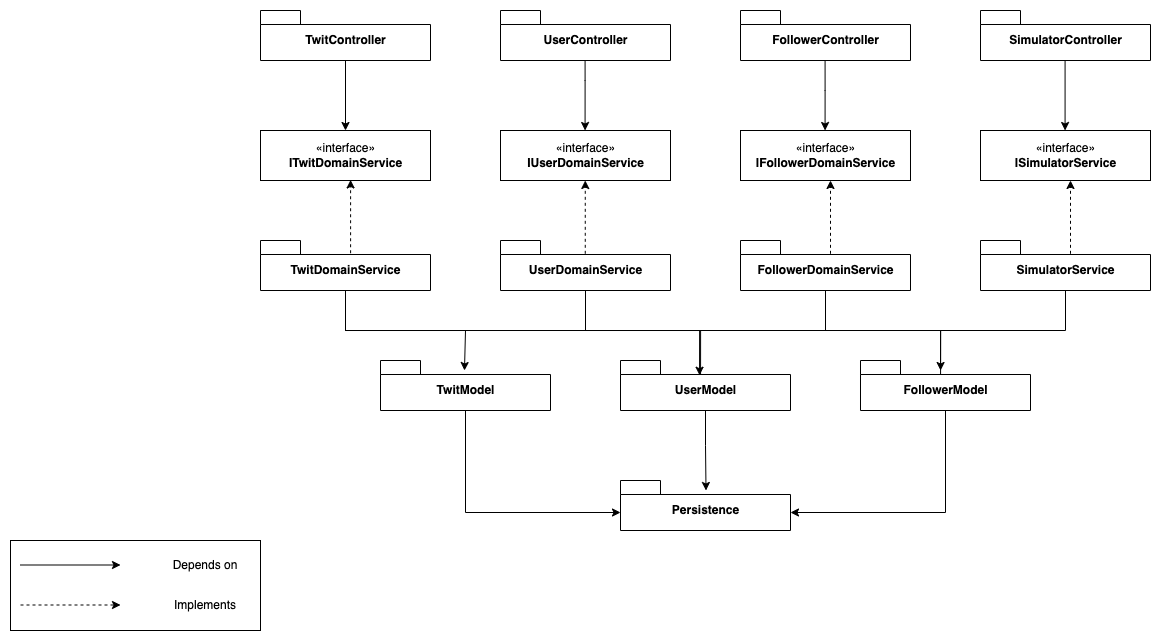

The diagram above was exported from draw.io. Its source (the exported page's mxGraphModel, read from the mxfile embedded in the PNG):
<mxGraphModel dx="1414" dy="744" grid="1" gridSize="10" guides="1" tooltips="1" connect="1" arrows="1" fold="1" page="1" pageScale="1" pageWidth="3300" pageHeight="4681" math="0" shadow="0">
  <root>
    <mxCell id="Be0I1-JZcETUKJDiZNtk-0" />
    <mxCell id="Be0I1-JZcETUKJDiZNtk-1" parent="Be0I1-JZcETUKJDiZNtk-0" />
    <mxCell id="NOPt_Q3bzIPYMNVwC7YD-0" style="edgeStyle=orthogonalEdgeStyle;rounded=0;orthogonalLoop=1;jettySize=auto;html=1;exitX=0.5;exitY=1;exitDx=0;exitDy=0;exitPerimeter=0;entryX=0.5;entryY=0;entryDx=0;entryDy=0;" parent="Be0I1-JZcETUKJDiZNtk-1" source="Be0I1-JZcETUKJDiZNtk-2" target="PDgeNu5BKjr9ryjMqOO8-2" edge="1">
      <mxGeometry relative="1" as="geometry" />
    </mxCell>
    <mxCell id="Be0I1-JZcETUKJDiZNtk-2" value="TwitController" style="shape=folder;fontStyle=1;spacingTop=10;tabWidth=40;tabHeight=14;tabPosition=left;html=1;" parent="Be0I1-JZcETUKJDiZNtk-1" vertex="1">
      <mxGeometry x="290" y="160" width="170" height="50" as="geometry" />
    </mxCell>
    <mxCell id="Be0I1-JZcETUKJDiZNtk-3" value="UserController" style="shape=folder;fontStyle=1;spacingTop=10;tabWidth=40;tabHeight=14;tabPosition=left;html=1;" parent="Be0I1-JZcETUKJDiZNtk-1" vertex="1">
      <mxGeometry x="530" y="160" width="170" height="50" as="geometry" />
    </mxCell>
    <mxCell id="Be0I1-JZcETUKJDiZNtk-4" value="FollowerController" style="shape=folder;fontStyle=1;spacingTop=10;tabWidth=40;tabHeight=14;tabPosition=left;html=1;" parent="Be0I1-JZcETUKJDiZNtk-1" vertex="1">
      <mxGeometry x="770" y="160" width="170" height="50" as="geometry" />
    </mxCell>
    <mxCell id="Be0I1-JZcETUKJDiZNtk-5" value="SimulatorController" style="shape=folder;fontStyle=1;spacingTop=10;tabWidth=40;tabHeight=14;tabPosition=left;html=1;" parent="Be0I1-JZcETUKJDiZNtk-1" vertex="1">
      <mxGeometry x="1010" y="160" width="170" height="50" as="geometry" />
    </mxCell>
    <mxCell id="PDgeNu5BKjr9ryjMqOO8-9" style="edgeStyle=orthogonalEdgeStyle;rounded=0;orthogonalLoop=1;jettySize=auto;html=1;exitX=0.53;exitY=0.255;exitDx=0;exitDy=0;exitPerimeter=0;entryX=0.53;entryY=0.989;entryDx=0;entryDy=0;entryPerimeter=0;dashed=1;" parent="Be0I1-JZcETUKJDiZNtk-1" source="PDgeNu5BKjr9ryjMqOO8-1" target="PDgeNu5BKjr9ryjMqOO8-2" edge="1">
      <mxGeometry relative="1" as="geometry">
        <Array as="points" />
      </mxGeometry>
    </mxCell>
    <mxCell id="NOPt_Q3bzIPYMNVwC7YD-8" style="edgeStyle=orthogonalEdgeStyle;rounded=0;orthogonalLoop=1;jettySize=auto;html=1;exitX=0.5;exitY=1;exitDx=0;exitDy=0;exitPerimeter=0;entryX=0.494;entryY=0.2;entryDx=0;entryDy=0;entryPerimeter=0;" parent="Be0I1-JZcETUKJDiZNtk-1" source="PDgeNu5BKjr9ryjMqOO8-1" target="NOPt_Q3bzIPYMNVwC7YD-4" edge="1">
      <mxGeometry relative="1" as="geometry">
        <mxPoint x="495" y="510" as="targetPoint" />
        <Array as="points">
          <mxPoint x="375" y="480" />
          <mxPoint x="495" y="480" />
        </Array>
      </mxGeometry>
    </mxCell>
    <mxCell id="V80s899e9-9hocU1AaRp-8" style="edgeStyle=orthogonalEdgeStyle;rounded=0;orthogonalLoop=1;jettySize=auto;html=1;exitX=0.5;exitY=1;exitDx=0;exitDy=0;exitPerimeter=0;strokeColor=default;entryX=0.471;entryY=0.3;entryDx=0;entryDy=0;entryPerimeter=0;endArrow=none;endFill=0;" edge="1" parent="Be0I1-JZcETUKJDiZNtk-1" source="PDgeNu5BKjr9ryjMqOO8-1" target="NOPt_Q3bzIPYMNVwC7YD-5">
      <mxGeometry relative="1" as="geometry">
        <mxPoint x="600" y="510" as="targetPoint" />
        <Array as="points">
          <mxPoint x="375" y="480" />
          <mxPoint x="730" y="480" />
        </Array>
      </mxGeometry>
    </mxCell>
    <mxCell id="V80s899e9-9hocU1AaRp-9" style="edgeStyle=orthogonalEdgeStyle;rounded=0;orthogonalLoop=1;jettySize=auto;html=1;exitX=0.5;exitY=1;exitDx=0;exitDy=0;exitPerimeter=0;entryX=0.471;entryY=0.3;entryDx=0;entryDy=0;entryPerimeter=0;strokeColor=default;endArrow=none;endFill=0;" edge="1" parent="Be0I1-JZcETUKJDiZNtk-1" source="PDgeNu5BKjr9ryjMqOO8-1" target="NOPt_Q3bzIPYMNVwC7YD-6">
      <mxGeometry relative="1" as="geometry">
        <Array as="points">
          <mxPoint x="375" y="480" />
          <mxPoint x="970" y="480" />
        </Array>
      </mxGeometry>
    </mxCell>
    <mxCell id="PDgeNu5BKjr9ryjMqOO8-1" value="TwitDomainService" style="shape=folder;fontStyle=1;spacingTop=10;tabWidth=40;tabHeight=14;tabPosition=left;html=1;" parent="Be0I1-JZcETUKJDiZNtk-1" vertex="1">
      <mxGeometry x="290" y="390" width="170" height="50" as="geometry" />
    </mxCell>
    <mxCell id="PDgeNu5BKjr9ryjMqOO8-2" value="«interface»&lt;br&gt;&lt;span style=&quot;font-weight: 700&quot;&gt;ITwitDomainService&lt;/span&gt;" style="html=1;" parent="Be0I1-JZcETUKJDiZNtk-1" vertex="1">
      <mxGeometry x="290" y="280" width="170" height="50" as="geometry" />
    </mxCell>
    <mxCell id="PDgeNu5BKjr9ryjMqOO8-3" value="«interface»&lt;br&gt;&lt;span style=&quot;font-weight: 700&quot;&gt;IUserDomainService&lt;/span&gt;" style="html=1;" parent="Be0I1-JZcETUKJDiZNtk-1" vertex="1">
      <mxGeometry x="530" y="280" width="170" height="50" as="geometry" />
    </mxCell>
    <mxCell id="NOPt_Q3bzIPYMNVwC7YD-7" style="edgeStyle=orthogonalEdgeStyle;rounded=0;orthogonalLoop=1;jettySize=auto;html=1;exitX=0.5;exitY=1;exitDx=0;exitDy=0;exitPerimeter=0;entryX=0.465;entryY=0.295;entryDx=0;entryDy=0;entryPerimeter=0;" parent="Be0I1-JZcETUKJDiZNtk-1" source="PDgeNu5BKjr9ryjMqOO8-4" target="NOPt_Q3bzIPYMNVwC7YD-5" edge="1">
      <mxGeometry relative="1" as="geometry">
        <Array as="points">
          <mxPoint x="615" y="480" />
          <mxPoint x="729" y="480" />
        </Array>
      </mxGeometry>
    </mxCell>
    <mxCell id="PDgeNu5BKjr9ryjMqOO8-4" value="UserDomainService" style="shape=folder;fontStyle=1;spacingTop=10;tabWidth=40;tabHeight=14;tabPosition=left;html=1;" parent="Be0I1-JZcETUKJDiZNtk-1" vertex="1">
      <mxGeometry x="530" y="390" width="170" height="50" as="geometry" />
    </mxCell>
    <mxCell id="PDgeNu5BKjr9ryjMqOO8-5" value="«interface»&lt;br&gt;&lt;b&gt;IFollowerDomainService&lt;/b&gt;" style="html=1;" parent="Be0I1-JZcETUKJDiZNtk-1" vertex="1">
      <mxGeometry x="770" y="280" width="170" height="50" as="geometry" />
    </mxCell>
    <mxCell id="NOPt_Q3bzIPYMNVwC7YD-9" style="edgeStyle=orthogonalEdgeStyle;rounded=0;orthogonalLoop=1;jettySize=auto;html=1;exitX=0.5;exitY=1;exitDx=0;exitDy=0;exitPerimeter=0;entryX=0.471;entryY=0.2;entryDx=0;entryDy=0;entryPerimeter=0;" parent="Be0I1-JZcETUKJDiZNtk-1" source="PDgeNu5BKjr9ryjMqOO8-6" target="NOPt_Q3bzIPYMNVwC7YD-6" edge="1">
      <mxGeometry relative="1" as="geometry">
        <Array as="points">
          <mxPoint x="855" y="480" />
          <mxPoint x="970" y="480" />
        </Array>
      </mxGeometry>
    </mxCell>
    <mxCell id="PDgeNu5BKjr9ryjMqOO8-6" value="FollowerDomainService" style="shape=folder;fontStyle=1;spacingTop=10;tabWidth=40;tabHeight=14;tabPosition=left;html=1;" parent="Be0I1-JZcETUKJDiZNtk-1" vertex="1">
      <mxGeometry x="770" y="390" width="170" height="50" as="geometry" />
    </mxCell>
    <mxCell id="PDgeNu5BKjr9ryjMqOO8-7" value="«interface»&lt;br&gt;&lt;b&gt;ISimulatorService&lt;/b&gt;" style="html=1;" parent="Be0I1-JZcETUKJDiZNtk-1" vertex="1">
      <mxGeometry x="1010" y="280" width="170" height="50" as="geometry" />
    </mxCell>
    <mxCell id="V80s899e9-9hocU1AaRp-10" style="edgeStyle=orthogonalEdgeStyle;rounded=0;orthogonalLoop=1;jettySize=auto;html=1;exitX=0.5;exitY=1;exitDx=0;exitDy=0;exitPerimeter=0;endArrow=none;endFill=0;strokeColor=default;" edge="1" parent="Be0I1-JZcETUKJDiZNtk-1" source="PDgeNu5BKjr9ryjMqOO8-8">
      <mxGeometry relative="1" as="geometry">
        <mxPoint x="970" y="480" as="targetPoint" />
        <Array as="points">
          <mxPoint x="1095" y="480" />
        </Array>
      </mxGeometry>
    </mxCell>
    <mxCell id="PDgeNu5BKjr9ryjMqOO8-8" value="SimulatorService" style="shape=folder;fontStyle=1;spacingTop=10;tabWidth=40;tabHeight=14;tabPosition=left;html=1;" parent="Be0I1-JZcETUKJDiZNtk-1" vertex="1">
      <mxGeometry x="1010" y="390" width="170" height="50" as="geometry" />
    </mxCell>
    <mxCell id="PDgeNu5BKjr9ryjMqOO8-10" style="edgeStyle=orthogonalEdgeStyle;rounded=0;orthogonalLoop=1;jettySize=auto;html=1;exitX=0.53;exitY=0.255;exitDx=0;exitDy=0;exitPerimeter=0;entryX=0.53;entryY=0.989;entryDx=0;entryDy=0;entryPerimeter=0;dashed=1;" parent="Be0I1-JZcETUKJDiZNtk-1" edge="1">
      <mxGeometry relative="1" as="geometry">
        <mxPoint x="614.76" y="403.3" as="sourcePoint" />
        <mxPoint x="614.76" y="330.00000000000006" as="targetPoint" />
        <Array as="points" />
      </mxGeometry>
    </mxCell>
    <mxCell id="PDgeNu5BKjr9ryjMqOO8-11" style="edgeStyle=orthogonalEdgeStyle;rounded=0;orthogonalLoop=1;jettySize=auto;html=1;exitX=0.53;exitY=0.255;exitDx=0;exitDy=0;exitPerimeter=0;entryX=0.53;entryY=0.989;entryDx=0;entryDy=0;entryPerimeter=0;dashed=1;" parent="Be0I1-JZcETUKJDiZNtk-1" edge="1">
      <mxGeometry relative="1" as="geometry">
        <mxPoint x="860" y="403.3" as="sourcePoint" />
        <mxPoint x="860" y="330.00000000000006" as="targetPoint" />
        <Array as="points" />
      </mxGeometry>
    </mxCell>
    <mxCell id="PDgeNu5BKjr9ryjMqOO8-12" style="edgeStyle=orthogonalEdgeStyle;rounded=0;orthogonalLoop=1;jettySize=auto;html=1;exitX=0.53;exitY=0.255;exitDx=0;exitDy=0;exitPerimeter=0;entryX=0.53;entryY=0.989;entryDx=0;entryDy=0;entryPerimeter=0;dashed=1;" parent="Be0I1-JZcETUKJDiZNtk-1" edge="1">
      <mxGeometry relative="1" as="geometry">
        <mxPoint x="1100" y="403.3" as="sourcePoint" />
        <mxPoint x="1100" y="330.00000000000006" as="targetPoint" />
        <Array as="points" />
      </mxGeometry>
    </mxCell>
    <mxCell id="NOPt_Q3bzIPYMNVwC7YD-1" style="edgeStyle=orthogonalEdgeStyle;rounded=0;orthogonalLoop=1;jettySize=auto;html=1;exitX=0.5;exitY=1;exitDx=0;exitDy=0;exitPerimeter=0;entryX=0.5;entryY=0;entryDx=0;entryDy=0;" parent="Be0I1-JZcETUKJDiZNtk-1" edge="1">
      <mxGeometry relative="1" as="geometry">
        <mxPoint x="614.58" y="210" as="sourcePoint" />
        <mxPoint x="614.58" y="280" as="targetPoint" />
        <Array as="points">
          <mxPoint x="614.58" y="230" />
          <mxPoint x="614.58" y="230" />
        </Array>
      </mxGeometry>
    </mxCell>
    <mxCell id="NOPt_Q3bzIPYMNVwC7YD-2" style="edgeStyle=orthogonalEdgeStyle;rounded=0;orthogonalLoop=1;jettySize=auto;html=1;exitX=0.5;exitY=1;exitDx=0;exitDy=0;exitPerimeter=0;entryX=0.5;entryY=0;entryDx=0;entryDy=0;" parent="Be0I1-JZcETUKJDiZNtk-1" edge="1">
      <mxGeometry relative="1" as="geometry">
        <mxPoint x="854.5799999999999" y="210" as="sourcePoint" />
        <mxPoint x="854.5799999999999" y="280" as="targetPoint" />
        <Array as="points">
          <mxPoint x="854.5799999999999" y="240" />
          <mxPoint x="854.5799999999999" y="240" />
        </Array>
      </mxGeometry>
    </mxCell>
    <mxCell id="NOPt_Q3bzIPYMNVwC7YD-3" style="edgeStyle=orthogonalEdgeStyle;rounded=0;orthogonalLoop=1;jettySize=auto;html=1;exitX=0.5;exitY=1;exitDx=0;exitDy=0;exitPerimeter=0;entryX=0.5;entryY=0;entryDx=0;entryDy=0;" parent="Be0I1-JZcETUKJDiZNtk-1" edge="1">
      <mxGeometry relative="1" as="geometry">
        <mxPoint x="1094.58" y="210" as="sourcePoint" />
        <mxPoint x="1094.58" y="280" as="targetPoint" />
      </mxGeometry>
    </mxCell>
    <mxCell id="NmH7OC-LmhuAUlen0J8K-1" style="edgeStyle=orthogonalEdgeStyle;rounded=0;orthogonalLoop=1;jettySize=auto;html=1;exitX=0.5;exitY=1;exitDx=0;exitDy=0;exitPerimeter=0;entryX=0;entryY=0;entryDx=0;entryDy=32;entryPerimeter=0;" parent="Be0I1-JZcETUKJDiZNtk-1" source="NOPt_Q3bzIPYMNVwC7YD-4" target="NmH7OC-LmhuAUlen0J8K-0" edge="1">
      <mxGeometry relative="1" as="geometry" />
    </mxCell>
    <mxCell id="NOPt_Q3bzIPYMNVwC7YD-4" value="TwitModel" style="shape=folder;fontStyle=1;spacingTop=10;tabWidth=40;tabHeight=14;tabPosition=left;html=1;" parent="Be0I1-JZcETUKJDiZNtk-1" vertex="1">
      <mxGeometry x="410" y="510" width="170" height="50" as="geometry" />
    </mxCell>
    <mxCell id="NmH7OC-LmhuAUlen0J8K-2" style="edgeStyle=orthogonalEdgeStyle;rounded=0;orthogonalLoop=1;jettySize=auto;html=1;exitX=0.5;exitY=1;exitDx=0;exitDy=0;exitPerimeter=0;entryX=0.503;entryY=0.2;entryDx=0;entryDy=0;entryPerimeter=0;" parent="Be0I1-JZcETUKJDiZNtk-1" source="NOPt_Q3bzIPYMNVwC7YD-5" target="NmH7OC-LmhuAUlen0J8K-0" edge="1">
      <mxGeometry relative="1" as="geometry" />
    </mxCell>
    <mxCell id="NOPt_Q3bzIPYMNVwC7YD-5" value="UserModel" style="shape=folder;fontStyle=1;spacingTop=10;tabWidth=40;tabHeight=14;tabPosition=left;html=1;" parent="Be0I1-JZcETUKJDiZNtk-1" vertex="1">
      <mxGeometry x="650" y="510" width="170" height="50" as="geometry" />
    </mxCell>
    <mxCell id="NmH7OC-LmhuAUlen0J8K-3" style="edgeStyle=orthogonalEdgeStyle;rounded=0;orthogonalLoop=1;jettySize=auto;html=1;exitX=0.5;exitY=1;exitDx=0;exitDy=0;exitPerimeter=0;entryX=0;entryY=0;entryDx=170;entryDy=32;entryPerimeter=0;" parent="Be0I1-JZcETUKJDiZNtk-1" source="NOPt_Q3bzIPYMNVwC7YD-6" target="NmH7OC-LmhuAUlen0J8K-0" edge="1">
      <mxGeometry relative="1" as="geometry" />
    </mxCell>
    <mxCell id="NOPt_Q3bzIPYMNVwC7YD-6" value="FollowerModel" style="shape=folder;fontStyle=1;spacingTop=10;tabWidth=40;tabHeight=14;tabPosition=left;html=1;" parent="Be0I1-JZcETUKJDiZNtk-1" vertex="1">
      <mxGeometry x="890" y="510" width="170" height="50" as="geometry" />
    </mxCell>
    <mxCell id="NmH7OC-LmhuAUlen0J8K-0" value="Persistence" style="shape=folder;fontStyle=1;spacingTop=10;tabWidth=40;tabHeight=14;tabPosition=left;html=1;" parent="Be0I1-JZcETUKJDiZNtk-1" vertex="1">
      <mxGeometry x="650" y="630" width="170" height="50" as="geometry" />
    </mxCell>
    <mxCell id="V80s899e9-9hocU1AaRp-0" value="" style="group" vertex="1" connectable="0" parent="Be0I1-JZcETUKJDiZNtk-1">
      <mxGeometry x="40" y="690" width="250" height="90" as="geometry" />
    </mxCell>
    <mxCell id="V80s899e9-9hocU1AaRp-1" value="" style="rounded=0;whiteSpace=wrap;html=1;" vertex="1" parent="V80s899e9-9hocU1AaRp-0">
      <mxGeometry width="250" height="90" as="geometry" />
    </mxCell>
    <mxCell id="V80s899e9-9hocU1AaRp-2" style="edgeStyle=orthogonalEdgeStyle;rounded=0;orthogonalLoop=1;jettySize=auto;html=1;exitX=0;exitY=0;exitDx=170;exitDy=32;exitPerimeter=0;entryX=0;entryY=0;entryDx=0;entryDy=32;entryPerimeter=0;" edge="1" parent="V80s899e9-9hocU1AaRp-0">
      <mxGeometry relative="1" as="geometry">
        <mxPoint x="10" y="24.5" as="sourcePoint" />
        <mxPoint x="110" y="24.5" as="targetPoint" />
      </mxGeometry>
    </mxCell>
    <mxCell id="V80s899e9-9hocU1AaRp-3" value="Depends on" style="text;html=1;strokeColor=none;fillColor=none;align=center;verticalAlign=middle;whiteSpace=wrap;rounded=0;" vertex="1" parent="V80s899e9-9hocU1AaRp-0">
      <mxGeometry x="150" y="10" width="90" height="30" as="geometry" />
    </mxCell>
    <mxCell id="V80s899e9-9hocU1AaRp-4" value="" style="group" vertex="1" connectable="0" parent="V80s899e9-9hocU1AaRp-0">
      <mxGeometry x="10" y="50" width="230" height="30" as="geometry" />
    </mxCell>
    <mxCell id="V80s899e9-9hocU1AaRp-5" style="edgeStyle=orthogonalEdgeStyle;rounded=0;orthogonalLoop=1;jettySize=auto;html=1;exitX=0;exitY=0;exitDx=170;exitDy=32;exitPerimeter=0;entryX=0;entryY=0;entryDx=0;entryDy=32;entryPerimeter=0;strokeColor=default;dashed=1;" edge="1" parent="V80s899e9-9hocU1AaRp-4">
      <mxGeometry relative="1" as="geometry">
        <mxPoint y="14.5" as="sourcePoint" />
        <mxPoint x="100" y="14.5" as="targetPoint" />
      </mxGeometry>
    </mxCell>
    <mxCell id="V80s899e9-9hocU1AaRp-6" value="Implements" style="text;html=1;strokeColor=none;fillColor=none;align=center;verticalAlign=middle;whiteSpace=wrap;rounded=0;" vertex="1" parent="V80s899e9-9hocU1AaRp-4">
      <mxGeometry x="140" width="90" height="30" as="geometry" />
    </mxCell>
  </root>
</mxGraphModel>